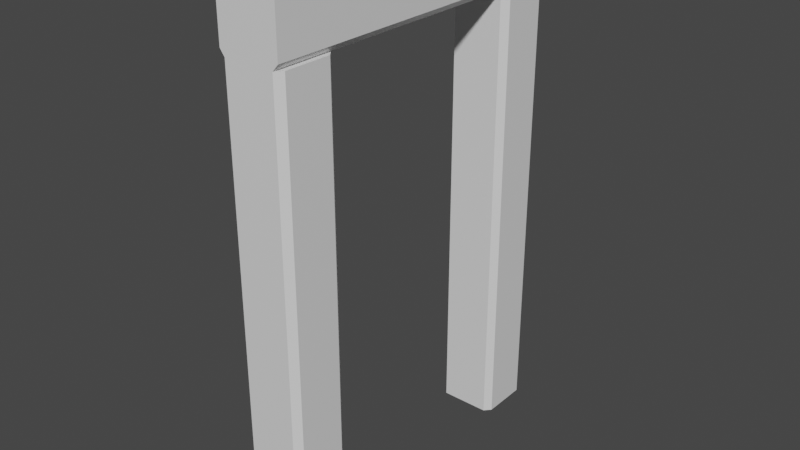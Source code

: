 # Source: marco.blend  (saved by Blender 2.80.75; exported with 4.5.12 LTS)
import bpy
from mathutils import Matrix  # noqa: F401  (used for matrix-valued properties, if any)

bpy.ops.wm.read_factory_settings(use_empty=True)
scene = bpy.context.scene
scene.name = 'Scene'

# ---- collections
col_collection = bpy.data.collections.new('Collection'); scene.collection.children.link(col_collection)

# ---- materials (node trees are filled in below, after node groups)
mat_material_001 = bpy.data.materials.new('Material.001')
mat_material_001.alpha_threshold = 0.0
mat_material_001.use_transparent_shadow = False
mat_material_001.line_color = (0.0, 0.0, 0.0, 1.0)
mat_material = bpy.data.materials.new('Material')
mat_material.alpha_threshold = 0.0
mat_material.use_transparent_shadow = False
mat_material.line_color = (0.0, 0.0, 0.0, 1.0)
mat_material_002 = bpy.data.materials.new('Material.002')
mat_material_002.alpha_threshold = 0.0
mat_material_002.use_transparent_shadow = False
mat_material_002.line_color = (0.0, 0.0, 0.0, 1.0)

# ---- material node trees
mat_material_001.use_nodes = True; mat_material_001.node_tree.nodes.clear()
_N = mat_material_001.node_tree.nodes; _L = mat_material_001.node_tree.links
n0 = _N.new('ShaderNodeOutputMaterial'); n0.name = 'Material Output'; n0.location = (300, 300)
n1 = _N.new('ShaderNodeBsdfPrincipled'); n1.name = 'Principled BSDF'; n1.location = (10, 300)
n1.distribution = 'GGX'
n1.subsurface_method = 'BURLEY'
n1.inputs[2].default_value = 0.4
n1.inputs[3].default_value = 1.45
n1.inputs[27].default_value = (0.0, 0.0, 0.0, 1.0)
n1.inputs[28].default_value = 1.0
_L.new(n1.outputs[0], n0.inputs[0])
n0.is_active_output = True
mat_material.use_nodes = True; mat_material.node_tree.nodes.clear()
_N = mat_material.node_tree.nodes; _L = mat_material.node_tree.links
n0 = _N.new('ShaderNodeOutputMaterial'); n0.name = 'Material Output'; n0.location = (300, 300)
n1 = _N.new('ShaderNodeBsdfPrincipled'); n1.name = 'Principled BSDF'; n1.location = (10, 300)
n1.distribution = 'GGX'
n1.subsurface_method = 'BURLEY'
n1.inputs[2].default_value = 0.4
n1.inputs[3].default_value = 1.45
n1.inputs[27].default_value = (0.0, 0.0, 0.0, 1.0)
n1.inputs[28].default_value = 1.0
_L.new(n1.outputs[0], n0.inputs[0])
n0.is_active_output = True
mat_material_002.use_nodes = True; mat_material_002.node_tree.nodes.clear()
_N = mat_material_002.node_tree.nodes; _L = mat_material_002.node_tree.links
n0 = _N.new('ShaderNodeOutputMaterial'); n0.name = 'Material Output'; n0.location = (300, 300)
n1 = _N.new('ShaderNodeBsdfPrincipled'); n1.name = 'Principled BSDF'; n1.location = (10, 300)
n1.distribution = 'GGX'
n1.subsurface_method = 'BURLEY'
n1.inputs[2].default_value = 0.4
n1.inputs[3].default_value = 1.45
n1.inputs[27].default_value = (0.0, 0.0, 0.0, 1.0)
n1.inputs[28].default_value = 1.0
_L.new(n1.outputs[0], n0.inputs[0])
n0.is_active_output = True

# ---- world
world_world = bpy.data.worlds.new('World'); scene.world = world_world
world_world.use_nodes = True; world_world.node_tree.nodes.clear()
_N = world_world.node_tree.nodes; _L = world_world.node_tree.links
n0 = _N.new('ShaderNodeOutputWorld'); n0.name = 'World Output'; n0.location = (300, 300)
n1 = _N.new('ShaderNodeBackground'); n1.name = 'Background'; n1.location = (10, 300)
n1.inputs[0].default_value = (0.05088, 0.05088, 0.05088, 1.0)
_L.new(n1.outputs[0], n0.inputs[0])
n0.is_active_output = True
world_world.color = (0.05088, 0.05088, 0.05088)
world_world.use_sun_shadow = False
world_world.sun_shadow_jitter_overblur = 0.0

# ---- meshes
me_cube_001 = bpy.data.meshes.new('Cube.001')
me_cube_001.from_pydata([(1.0, 0.7651, 10.26), (1.0, 0.7651, -1.0), (1.0, -0.784, 10.26), (1.0, -0.784, -1.0), (-1.0, 0.7651, -1.0), (-1.0, -0.784, 10.26), (-1.0, -0.784, -1.0), (-1.0, 0.7651, 10.26), (0.8057, 1.0, -1.0), (0.8057, -1.0, 10.26), (0.8057, -1.0, -1.0), (0.8057, 1.0, 10.26), (0.8057, 0.7651, -1.0), (0.8057, 0.7651, 10.26), (-0.8441, 1.0, -1.0), (-0.8441, -1.0, 10.26), (-0.8441, 0.7651, -1.0), (-0.8441, -1.0, -1.0), (-0.8441, 1.0, 10.26), (-0.8441, 0.7651, 10.26), (0.8057, -0.784, -1.0), (0.8057, -0.784, 10.26), (-0.8441, -0.784, -1.0), (-0.8441, -0.784, 10.26), (1.0, -1.0, -0.7651), (1.0, -16.02, -0.7651), (1.0, -1.0, 0.784), (1.0, -16.02, 0.784), (-1.0, -16.02, -0.7651), (-1.0, -1.0, 0.784), (-1.0, -16.02, 0.784), (-1.0, -1.0, -0.7651), (0.8057, -16.02, -1.0), (0.8057, -1.0, 1.0), (0.8057, -16.02, 1.0), (0.8057, -1.0, -1.0), (0.8057, -16.02, -0.7651), (0.8057, -1.0, -0.7651), (-0.8441, -16.02, -1.0), (-0.8441, -1.0, 1.0), (-0.8441, -16.02, -0.7651), (-0.8441, -16.02, 1.0), (-0.8441, -1.0, -1.0), (-0.8441, -1.0, -0.7651), (0.8057, -16.02, 0.784), (0.8057, -1.0, 0.784), (-0.8441, -16.02, 0.784), (-0.8441, -1.0, 0.784), (1.0, -1.0, 8.49), (1.0, -16.02, 8.49), (1.0, -1.0, 10.04), (1.0, -16.02, 10.04), (-1.0, -16.02, 8.49), (-1.0, -1.0, 10.04), (-1.0, -16.02, 10.04), (-1.0, -1.0, 8.49), (0.8057, -16.02, 8.255), (0.8057, -1.0, 10.26), (0.8057, -16.02, 10.26), (0.8057, -1.0, 8.255), (0.8057, -16.02, 8.49), (0.8057, -1.0, 8.49), (-0.8441, -16.02, 8.255), (-0.8441, -1.0, 10.26), (-0.8441, -16.02, 8.49), (-0.8441, -16.02, 10.26), (-0.8441, -1.0, 8.255), (-0.8441, -1.0, 8.49), (0.8057, -16.02, 10.04), (0.8057, -1.0, 10.04), (-0.8441, -16.02, 10.04), (-0.8441, -1.0, 10.04)], [], [(23, 5, 15), (17, 15, 5, 6), (20, 3, 10), (8, 11, 0, 1), (8, 1, 12), (6, 5, 7, 4), (18, 7, 19), (0, 11, 13), (14, 8, 12, 16), (14, 18, 11, 8), (22, 20, 10, 17), (3, 2, 9, 10), (2, 21, 9), (6, 22, 17), (4, 7, 18, 14), (4, 14, 16), (11, 18, 19, 13), (10, 9, 15, 17), (21, 23, 15, 9), (13, 19, 23, 21), (4, 16, 22, 6), (0, 13, 21, 2), (16, 12, 20, 22), (1, 0, 2, 3), (12, 1, 3, 20), (19, 7, 5, 23), (47, 29, 39), (41, 39, 29, 30), (44, 27, 34), (32, 35, 24, 25), (32, 25, 36), (30, 29, 31, 28), (42, 31, 43), (24, 35, 37), (38, 32, 36, 40), (38, 42, 35, 32), (46, 44, 34, 41), (27, 26, 33, 34), (26, 45, 33), (30, 46, 41), (28, 31, 42, 38), (28, 38, 40), (35, 42, 43, 37), (34, 33, 39, 41), (45, 47, 39, 33), (37, 43, 47, 45), (28, 40, 46, 30), (24, 37, 45, 26), (40, 36, 44, 46), (25, 24, 26, 27), (36, 25, 27, 44), (43, 31, 29, 47), (71, 53, 63), (65, 63, 53, 54), (68, 51, 58), (56, 59, 48, 49), (56, 49, 60), (54, 53, 55, 52), (66, 55, 67), (48, 59, 61), (62, 56, 60, 64), (62, 66, 59, 56), (70, 68, 58, 65), (51, 50, 57, 58), (50, 69, 57), (54, 70, 65), (52, 55, 66, 62), (52, 62, 64), (59, 66, 67, 61), (58, 57, 63, 65), (69, 71, 63, 57), (61, 67, 71, 69), (52, 64, 70, 54), (48, 61, 69, 50), (64, 60, 68, 70), (49, 48, 50, 51), (60, 49, 51, 68), (67, 55, 53, 71)])
me_cube_001.polygons.foreach_set('material_index', [0, 0, 0, 0, 0, 0, 0, 0, 0, 0, 0, 0, 0, 0, 0, 0, 0, 0, 0, 0, 0, 0, 0, 0, 0, 0, 1, 1, 1, 1, 1, 1, 1, 1, 1, 1, 1, 1, 1, 1, 1, 1, 1, 1, 1, 1, 1, 1, 1, 1, 1, 1, 2, 2, 2, 2, 2, 2, 2, 2, 2, 2, 2, 2, 2, 2, 2, 2, 2, 2, 2, 2, 2, 2, 2, 2, 2, 2])
_uv = me_cube_001.uv_layers.new(name='UVMap')
_uv.uv.foreach_set('vector', [0.5625, 0.1859, 0.625, 0.25, 0.5625, 0.25, 0.375, 0.4375, 0.625, 0.4375, 0.625, 0.5, 0.375, 0.5, 0.5, 0.9359, 0.625, 1.0, 0.5, 1.0, 0.625, 0.625, 0.875, 0.625, 0.875, 0.75, 0.625, 0.75, 0.5, 0.75, 0.625, 0.8717, 0.5, 0.8717, 0.375, 0.5641, 0.625, 0.5641, 0.625, 0.6283, 0.375, 0.6283, 0.5625, 0.0, 0.625, 0.1217, 0.5625, 0.1217, 0.375, 0.0, 0.5, 0.0, 0.5, 0.1217, 0.4375, 0.75, 0.5, 0.75, 0.5, 0.8717, 0.4375, 0.8717, 0.625, 0.5625, 0.875, 0.5625, 0.875, 0.625, 0.625, 0.625, 0.4375, 0.9359, 0.5, 0.9359, 0.5, 1.0, 0.4375, 1.0, 0.375, 0.25, 0.625, 0.25, 0.625, 0.375, 0.375, 0.375, 0.375, 0.1859, 0.5, 0.1859, 0.5, 0.25, 0.375, 0.9359, 0.4375, 0.9359, 0.4375, 1.0, 0.625, 0.5, 0.875, 0.5, 0.875, 0.5625, 0.625, 0.5625, 0.375, 0.75, 0.4375, 0.75, 0.4375, 0.8717, 0.5, 0.0, 0.5625, 0.0, 0.5625, 0.1217, 0.5, 0.1217, 0.375, 0.375, 0.625, 0.375, 0.625, 0.4375, 0.375, 0.4375, 0.5, 0.1859, 0.5625, 0.1859, 0.5625, 0.25, 0.5, 0.25, 0.5, 0.1217, 0.5625, 0.1217, 0.5625, 0.1859, 0.5, 0.1859, 0.375, 0.8717, 0.4375, 0.8717, 0.4375, 0.9359, 0.375, 0.9359, 0.375, 0.1217, 0.5, 0.1217, 0.5, 0.1859, 0.375, 0.1859, 0.4375, 0.8717, 0.5, 0.8717, 0.5, 0.9359, 0.4375, 0.9359, 0.125, 0.6217, 0.375, 0.6217, 0.375, 0.6859, 0.125, 0.6859, 0.5, 0.8717, 0.625, 0.8717, 0.625, 0.9359, 0.5, 0.9359, 0.5625, 0.1217, 0.625, 0.1217, 0.625, 0.1859, 0.5625, 0.1859, 0.5625, 0.1859, 0.625, 0.25, 0.5625, 0.25, 0.375, 0.4375, 0.625, 0.4375, 0.625, 0.5, 0.375, 0.5, 0.5, 0.9359, 0.625, 1.0, 0.5, 1.0, 0.625, 0.625, 0.875, 0.625, 0.875, 0.75, 0.625, 0.75, 0.5, 0.75, 0.625, 0.8717, 0.5, 0.8717, 0.375, 0.5641, 0.625, 0.5641, 0.625, 0.6283, 0.375, 0.6283, 0.5625, 0.0, 0.625, 0.1217, 0.5625, 0.1217, 0.375, 0.0, 0.5, 0.0, 0.5, 0.1217, 0.4375, 0.75, 0.5, 0.75, 0.5, 0.8717, 0.4375, 0.8717, 0.625, 0.5625, 0.875, 0.5625, 0.875, 0.625, 0.625, 0.625, 0.4375, 0.9359, 0.5, 0.9359, 0.5, 1.0, 0.4375, 1.0, 0.375, 0.25, 0.625, 0.25, 0.625, 0.375, 0.375, 0.375, 0.375, 0.1859, 0.5, 0.1859, 0.5, 0.25, 0.375, 0.9359, 0.4375, 0.9359, 0.4375, 1.0, 0.625, 0.5, 0.875, 0.5, 0.875, 0.5625, 0.625, 0.5625, 0.375, 0.75, 0.4375, 0.75, 0.4375, 0.8717, 0.5, 0.0, 0.5625, 0.0, 0.5625, 0.1217, 0.5, 0.1217, 0.375, 0.375, 0.625, 0.375, 0.625, 0.4375, 0.375, 0.4375, 0.5, 0.1859, 0.5625, 0.1859, 0.5625, 0.25, 0.5, 0.25, 0.5, 0.1217, 0.5625, 0.1217, 0.5625, 0.1859, 0.5, 0.1859, 0.375, 0.8717, 0.4375, 0.8717, 0.4375, 0.9359, 0.375, 0.9359, 0.375, 0.1217, 0.5, 0.1217, 0.5, 0.1859, 0.375, 0.1859, 0.4375, 0.8717, 0.5, 0.8717, 0.5, 0.9359, 0.4375, 0.9359, 0.125, 0.6217, 0.375, 0.6217, 0.375, 0.6859, 0.125, 0.6859, 0.5, 0.8717, 0.625, 0.8717, 0.625, 0.9359, 0.5, 0.9359, 0.5625, 0.1217, 0.625, 0.1217, 0.625, 0.1859, 0.5625, 0.1859, 0.5625, 0.1859, 0.625, 0.25, 0.5625, 0.25, 0.375, 0.4375, 0.625, 0.4375, 0.625, 0.5, 0.375, 0.5, 0.5, 0.9359, 0.625, 1.0, 0.5, 1.0, 0.625, 0.625, 0.875, 0.625, 0.875, 0.75, 0.625, 0.75, 0.5, 0.75, 0.625, 0.8717, 0.5, 0.8717, 0.375, 0.5641, 0.625, 0.5641, 0.625, 0.6283, 0.375, 0.6283, 0.5625, 0.0, 0.625, 0.1217, 0.5625, 0.1217, 0.375, 0.0, 0.5, 0.0, 0.5, 0.1217, 0.4375, 0.75, 0.5, 0.75, 0.5, 0.8717, 0.4375, 0.8717, 0.625, 0.5625, 0.875, 0.5625, 0.875, 0.625, 0.625, 0.625, 0.4375, 0.9359, 0.5, 0.9359, 0.5, 1.0, 0.4375, 1.0, 0.375, 0.25, 0.625, 0.25, 0.625, 0.375, 0.375, 0.375, 0.375, 0.1859, 0.5, 0.1859, 0.5, 0.25, 0.375, 0.9359, 0.4375, 0.9359, 0.4375, 1.0, 0.625, 0.5, 0.875, 0.5, 0.875, 0.5625, 0.625, 0.5625, 0.375, 0.75, 0.4375, 0.75, 0.4375, 0.8717, 0.5, 0.0, 0.5625, 0.0, 0.5625, 0.1217, 0.5, 0.1217, 0.375, 0.375, 0.625, 0.375, 0.625, 0.4375, 0.375, 0.4375, 0.5, 0.1859, 0.5625, 0.1859, 0.5625, 0.25, 0.5, 0.25, 0.5, 0.1217, 0.5625, 0.1217, 0.5625, 0.1859, 0.5, 0.1859, 0.375, 0.8717, 0.4375, 0.8717, 0.4375, 0.9359, 0.375, 0.9359, 0.375, 0.1217, 0.5, 0.1217, 0.5, 0.1859, 0.375, 0.1859, 0.4375, 0.8717, 0.5, 0.8717, 0.5, 0.9359, 0.4375, 0.9359, 0.125, 0.6217, 0.375, 0.6217, 0.375, 0.6859, 0.125, 0.6859, 0.5, 0.8717, 0.625, 0.8717, 0.625, 0.9359, 0.5, 0.9359, 0.5625, 0.1217, 0.625, 0.1217, 0.625, 0.1859, 0.5625, 0.1859])
me_cube_001.materials.append(mat_material_001)
me_cube_001.materials.append(mat_material)
me_cube_001.materials.append(mat_material_002)
me_cube_001.use_remesh_preserve_volume = False
me_cube_001.use_remesh_preserve_attributes = False
me_cube_001.use_mirror_vertex_groups = False
me_cube_001.update()

# ---- objects
ob_cube_001 = bpy.data.objects.new('Cube.001', me_cube_001)

# ---- transforms, parenting, visibility, modifiers, constraints
ob_cube_001.location = (0.0, 0.0, 15.02)
ob_cube_001.rotation_euler = (1.571, -0.0, 0.0)
ob_cube_001.lock_rotations_4d = False
ob_cube_001.empty_display_type = 'ARROWS'
ob_cube_001.lineart.crease_threshold = 0.0

# ---- collection membership
col_collection.objects.link(ob_cube_001)

# ---- scene / render settings (as saved in the file)
scene.frame_start = 1; scene.frame_end = 250; scene.frame_set(1)
scene.render.engine = 'BLENDER_EEVEE_NEXT'
scene.cycles.use_denoising = False
scene.cycles.samples = 128
scene.cycles.sampling_pattern = 'TABULATED_SOBOL'
scene.cycles.use_adaptive_sampling = False
scene.cycles.use_light_tree = False
scene.view_settings.view_transform = 'Filmic'
bpy.context.view_layer.update()

# ---- added for rendering (the .blend has no active camera and no usable light): camera, sun
cam_auto = bpy.data.cameras.new('AutoCamera')
cam_auto.lens = 50.0
cam_auto.sensor_width = 36.0
cam_auto.clip_end = 1000.0
ob_auto_camera = bpy.data.objects.new('AutoCamera', cam_auto)
scene.collection.objects.link(ob_auto_camera)
ob_auto_camera.location = (18.9685, -27.3899, 22.6841)
ob_auto_camera.rotation_euler = (1.09748, -7.21219e-08, 0.694738)
scene.camera = ob_auto_camera
light_auto_sun = bpy.data.lights.new('AutoSun', 'SUN')
light_auto_sun.energy = 3.0
light_auto_sun.angle = 0.0523599
ob_auto_sun = bpy.data.objects.new('AutoSun', light_auto_sun)
scene.collection.objects.link(ob_auto_sun)
ob_auto_sun.rotation_euler = (0.872665, 0.174533, 0.523599)
bpy.context.view_layer.update()
